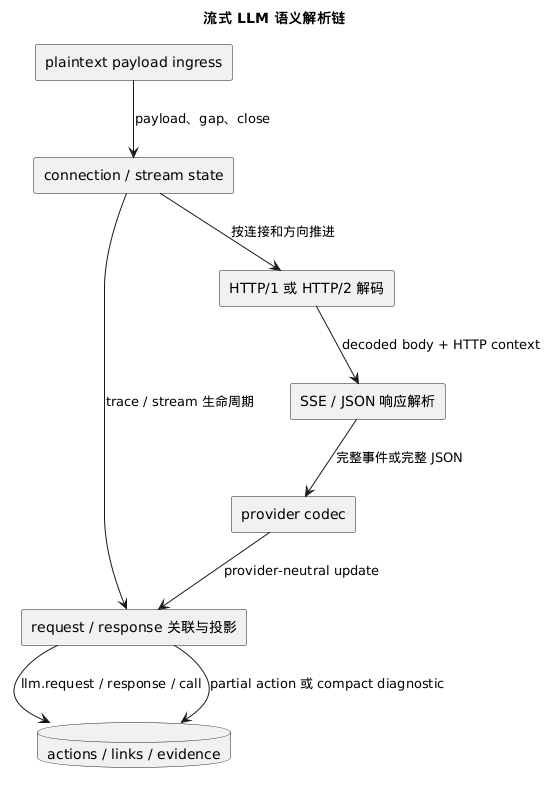

The diagram above was rendered by PlantUML. Its source (embedded in the PNG):
@startuml
title 流式 LLM 语义解析链
top to bottom direction
skinparam componentStyle rectangle
skinparam shadowing false

component "plaintext payload ingress" as Ingress
component "connection / stream state" as Router
component "HTTP/1 或 HTTP/2 解码" as Http
component "SSE / JSON 响应解析" as Body
component "provider codec" as Provider
component "request / response 关联与投影" as Projection
database "actions / links / evidence" as Storage

Ingress -down-> Router : payload、gap、close
Router -down-> Http : 按连接和方向推进
Http -down-> Body : decoded body + HTTP context
Body -down-> Provider : 完整事件或完整 JSON
Provider -down-> Projection : provider-neutral update
Projection -down-> Storage : llm.request / response / call
Router -right-> Projection : trace / stream 生命周期
Projection -down-> Storage : partial action 或 compact diagnostic
@enduml